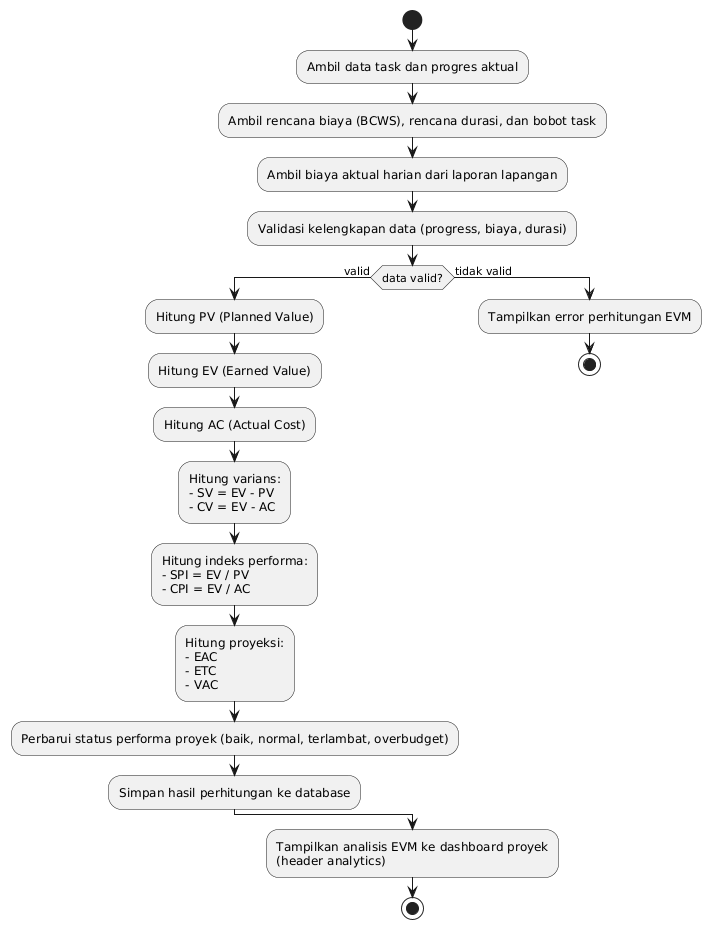

The diagram above was rendered by PlantUML. Its source (embedded in the PNG):
@startuml
start

:Ambil data task dan progres aktual;
:Ambil rencana biaya (BCWS), rencana durasi, dan bobot task;
:Ambil biaya aktual harian dari laporan lapangan;

:Validasi kelengkapan data (progress, biaya, durasi);

if (data valid?) then (valid)
    :Hitung PV (Planned Value);
    :Hitung EV (Earned Value);
    :Hitung AC (Actual Cost);

    :Hitung varians:
    - SV = EV - PV
    - CV = EV - AC;

    :Hitung indeks performa:
    - SPI = EV / PV
    - CPI = EV / AC;

    :Hitung proyeksi:
    - EAC
    - ETC
    - VAC;

    :Perbarui status performa proyek (baik, normal, terlambat, overbudget);

    :Simpan hasil perhitungan ke database;
else (tidak valid)
    :Tampilkan error perhitungan EVM;
    stop
endif

:Tampilkan analisis EVM ke dashboard proyek
(header analytics);

stop
@enduml